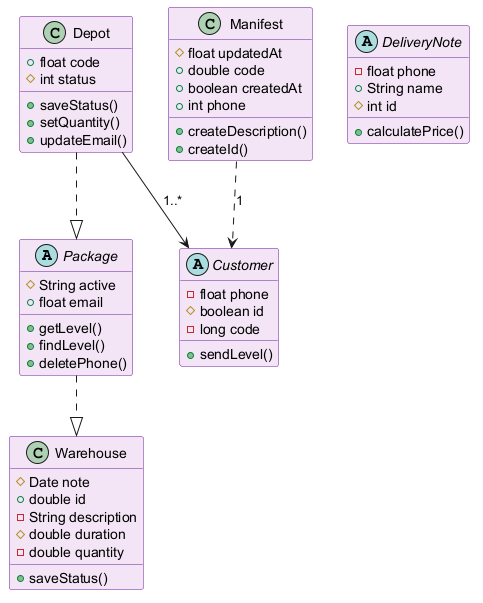

The diagram above was rendered by PlantUML. Its source (embedded in the PNG):
@startuml
skinparam backgroundColor #FFFFFF
skinparam classBackgroundColor #F3E5F5
skinparam classBorderColor #6A1B9A
abstract class Package {
  #String active
  +float email
  +getLevel()
  +findLevel()
  +deletePhone()
}
abstract class Customer {
  -float phone
  #boolean id
  -long code
  +sendLevel()
}
class Manifest {
  #float updatedAt
  +double code
  +boolean createdAt
  +int phone
  +createDescription()
  +createId()
}
abstract class DeliveryNote {
  -float phone
  +String name
  #int id
  +calculatePrice()
}
class Depot {
  +float code
  #int status
  +saveStatus()
  +setQuantity()
  +updateEmail()
}
class Warehouse {
  #Date note
  +double id
  -String description
  #double duration
  -double quantity
  +saveStatus()
}
Depot ..|> Package
Manifest ..> Customer : "1"
Package ..|> Warehouse
Depot --> Customer : "1..*"
@enduml